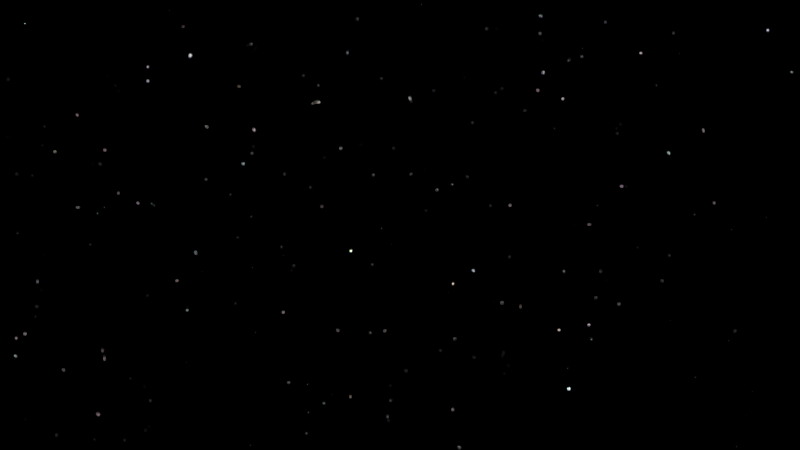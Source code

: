 # Source: HP-Shot_11.blend  (saved by Blender 2.76.0; exported with 4.5.12 LTS)
import bpy
from mathutils import Matrix  # noqa: F401  (used for matrix-valued properties, if any)

bpy.ops.wm.read_factory_settings(use_empty=True)
scene = bpy.context.scene
scene.name = 'Scene'

# ---- collections
col_collection_1 = bpy.data.collections.new('Collection 1'); scene.collection.children.link(col_collection_1)
col_sonne = bpy.data.collections.new('Sonne')  # instanced only; not linked into the scene
col_mond = bpy.data.collections.new('Mond')  # instanced only; not linked into the scene
col_schloss = bpy.data.collections.new('Schloss')  # instanced only; not linked into the scene
col_berg = bpy.data.collections.new('Berg')  # instanced only; not linked into the scene
col_scenegroup = bpy.data.collections.new('SceneGroup')  # instanced only; not linked into the scene

# ---- materials (node trees are filled in below, after node groups)
mat_material = bpy.data.materials.new('Material')
mat_material.alpha_threshold = 0.0
mat_material.roughness = 0.5

# ---- material node trees
mat_material.use_nodes = True; mat_material.node_tree.nodes.clear()
_N = mat_material.node_tree.nodes; _L = mat_material.node_tree.links
n0 = _N.new('ShaderNodeOutputMaterial'); n0.name = 'Material Output'; n0.location = (300, 300)
n1 = _N.new('ShaderNodeMixShader'); n1.name = 'Mix Shader'; n1.location = (84, 305)
n2 = _N.new('ShaderNodeVolumeAbsorption'); n2.name = 'Volume Absorption'; n2.location = (-109, 190)
n2.inputs[1].default_value = 0.01
n3 = _N.new('ShaderNodeVolumeScatter'); n3.name = 'Volume Scatter'; n3.location = (-120, 346)
n3.width = 140
n3.inputs[1].default_value = 0.01
_L.new(n1.outputs[0], n0.inputs[1])
_L.new(n2.outputs[0], n1.inputs[2])
_L.new(n3.outputs[0], n1.inputs[1])
n0.is_active_output = True

# ---- world
world_world = bpy.data.worlds.new('World'); scene.world = world_world
world_world.use_nodes = True; world_world.node_tree.nodes.clear()
_N = world_world.node_tree.nodes; _L = world_world.node_tree.links
n0 = _N.new('ShaderNodeOutputWorld'); n0.name = 'World Output'; n0.location = (300, 300)
n1 = _N.new('ShaderNodeBackground'); n1.name = 'Background'; n1.location = (10, 300)
n2 = _N.new('ShaderNodeMath'); n2.name = 'Math'; n2.location = (-430, 378)
n2.operation = 'MULTIPLY'
n2.inputs[1].default_value = 10.0
n3 = _N.new('ShaderNodeMath'); n3.name = 'Math.001'; n3.location = (-215, 365)
n3.operation = 'SUBTRACT'
n3.inputs[1].default_value = 9.0
n4 = _N.new('ShaderNodeTexVoronoi'); n4.name = 'Voronoi Texture'; n4.location = (-670, 380)
n4.inputs[2].default_value = 300.0
n5 = _N.new('ShaderNodeMath'); n5.name = 'Math.002'; n5.location = (0, 0)
n5.operation = 'MULTIPLY'
_L.new(n1.outputs[0], n0.inputs[0])
_L.new(n3.outputs[0], n1.inputs[0])
_L.new(n2.outputs[0], n3.inputs[0])
_L.new(n5.outputs[0], n2.inputs[0])
_L.new(n4.outputs[0], n5.inputs[0])
_L.new(n4.outputs[0], n5.inputs[1])
n0.is_active_output = True
world_world.color = (0.05088, 0.05088, 0.05088)
world_world.use_sun_shadow = False
world_world.sun_shadow_jitter_overblur = 0.0
world_world.cycles.sampling_method = 'MANUAL'
world_world.cycles.sample_map_resolution = 256

# ---- cameras
cam_camera = bpy.data.cameras.new('Camera')
cam_camera.clip_end = 100.0
cam_camera.sensor_width = 32.0
cam_camera.sensor_height = 18.0
cam_camera.display_size = 2.0
cam_camera.dof.focus_distance = 0.0

# ---- meshes
me_cube = bpy.data.meshes.new('Cube')
me_cube.from_pydata([(-1.0, -1.0, -1.0), (-1.0, -1.0, 1.0), (-1.0, 1.0, -1.0), (-1.0, 1.0, 1.0), (1.0, -1.0, -1.0), (1.0, -1.0, 1.0), (1.0, 1.0, -1.0), (1.0, 1.0, 1.0)], [], [(1, 3, 2, 0), (3, 7, 6, 2), (7, 5, 4, 6), (5, 1, 0, 4), (0, 2, 6, 4), (5, 7, 3, 1)])
me_cube.materials.append(mat_material)
me_cube.use_remesh_preserve_volume = False
me_cube.use_remesh_preserve_attributes = False
me_cube.use_mirror_vertex_groups = False
me_cube.update()
me_cube_015 = bpy.data.meshes.new('Cube.015')
me_cube_015.from_pydata([], [], [])
me_cube_015.materials.append(None)
me_cube_015.update()
me_cube_014 = bpy.data.meshes.new('Cube.014')
me_cube_014.from_pydata([], [], [])
me_cube_014.materials.append(None)
me_cube_014.update()

# ---- objects
ob_cube = bpy.data.objects.new('Cube', me_cube)
ob_sonne = bpy.data.objects.new('Sonne', None)
ob_mond = bpy.data.objects.new('Mond', None)
ob_tor_l_proxy = bpy.data.objects.new('Tor_L_Proxy', me_cube_015)
ob_tor_r_proxy = bpy.data.objects.new('Tor_R_Proxy', me_cube_014)
ob_schloss = bpy.data.objects.new('Schloss', None)
ob_berg = bpy.data.objects.new('Berg', None)
ob_camera = bpy.data.objects.new('Camera', cam_camera)
ob_scenegroup = bpy.data.objects.new('SceneGroup', None)

# ---- transforms, parenting, visibility, modifiers, constraints
ob_cube.location = (-37.71, 36.24, 10.18)
ob_cube.rotation_euler = (0.0, -0.0, 0.9323)
ob_cube.scale = (8.025, 8.025, 8.025)
ob_cube.lineart.crease_threshold = 0.0
ob_sonne.location = (0.0, 0.0, 0.0)
ob_sonne.empty_image_offset = (0.0, 0.0)
ob_sonne.show_instancer_for_render = False
ob_sonne.instance_type = 'COLLECTION'
ob_sonne.lineart.crease_threshold = 0.0
ob_mond.location = (-49.47, 35.51, 26.69)
ob_mond.empty_image_offset = (0.0, 0.0)
ob_mond.show_instancer_for_render = False
ob_mond.instance_type = 'COLLECTION'
ob_mond.lineart.crease_threshold = 0.0
ob_tor_l_proxy.location = (-41.51, 35.88, 7.669)
ob_tor_l_proxy.rotation_euler = (-0.0, -3.142, -0.7857)
ob_tor_l_proxy.scale = (-0.7786, -0.129, -2.106)
ob_tor_l_proxy.lineart.crease_threshold = 0.0
ob_tor_r_proxy.location = (-39.99, 34.34, 7.647)
ob_tor_r_proxy.rotation_euler = (-0.0, -3.142, -0.7857)
ob_tor_r_proxy.scale = (-0.7786, -0.129, -2.106)
ob_tor_r_proxy.lineart.crease_threshold = 0.0
ob_schloss.location = (-37.46, 37.1, 7.585)
ob_schloss.rotation_euler = (0.0, -0.0, -0.7857)
ob_schloss.scale = (1.029, 1.029, 0.955)
ob_schloss.empty_image_offset = (0.0, 0.0)
ob_schloss.show_instancer_for_render = False
ob_schloss.instance_type = 'COLLECTION'
ob_schloss.lineart.crease_threshold = 0.0
ob_berg.location = (-31.65, 34.42, -5.048)
ob_berg.rotation_euler = (0.0, -0.0, -0.7842)
ob_berg.scale = (1.924, 1.924, 1.799)
ob_berg.empty_image_offset = (0.0, 0.0)
ob_berg.show_instancer_for_render = False
ob_berg.instance_type = 'COLLECTION'
ob_berg.lineart.crease_threshold = 0.0
ob_camera.location = (-42.86, 33.07, 7.681)
ob_camera.rotation_euler = (1.857, 1.863e-09, -0.8333)
ob_camera.lineart.crease_threshold = 0.0
ob_scenegroup.location = (0.0, 0.0, 0.0)
ob_scenegroup.empty_image_offset = (0.0, 0.0)
ob_scenegroup.hide_viewport = True
ob_scenegroup.hide_render = True
ob_scenegroup.show_instancer_for_render = False
ob_scenegroup.instance_type = 'COLLECTION'
ob_scenegroup.lineart.crease_threshold = 0.0
ob_sonne.instance_collection = col_sonne
ob_mond.instance_collection = col_mond
ob_schloss.instance_collection = col_schloss
ob_berg.instance_collection = col_berg
ob_scenegroup.instance_collection = col_scenegroup

# ---- collection membership
col_collection_1.objects.link(ob_cube)
col_collection_1.objects.link(ob_sonne)
col_collection_1.objects.link(ob_mond)
col_collection_1.objects.link(ob_tor_l_proxy)
col_collection_1.objects.link(ob_tor_r_proxy)
col_collection_1.objects.link(ob_schloss)
col_collection_1.objects.link(ob_berg)
col_collection_1.objects.link(ob_camera)
col_collection_1.objects.link(ob_scenegroup)

# ---- scene / render settings (as saved in the file)
scene.camera = ob_camera
scene.frame_start = 1926; scene.frame_end = 2098; scene.frame_set(1998)
scene.render.engine = 'CYCLES'
scene.render.dither_intensity = 0.0
scene.cycles.use_denoising = False
scene.cycles.samples = 10
scene.cycles.sampling_pattern = 'TABULATED_SOBOL'
scene.cycles.light_sampling_threshold = 0.0
scene.cycles.use_adaptive_sampling = False
scene.cycles.use_light_tree = False
scene.cycles.blur_glossy = 0.0
scene.cycles.pixel_filter_type = 'GAUSSIAN'
scene.cycles.sample_clamp_indirect = 0.0
scene.view_settings.view_transform = 'Standard'
bpy.context.view_layer.update()

# ---- added for rendering (the .blend has no usable light): sun
light_auto_sun = bpy.data.lights.new('AutoSun', 'SUN')
light_auto_sun.energy = 3.0
light_auto_sun.angle = 0.0523599
ob_auto_sun = bpy.data.objects.new('AutoSun', light_auto_sun)
scene.collection.objects.link(ob_auto_sun)
ob_auto_sun.rotation_euler = (0.872665, 0.174533, 0.523599)
bpy.context.view_layer.update()
